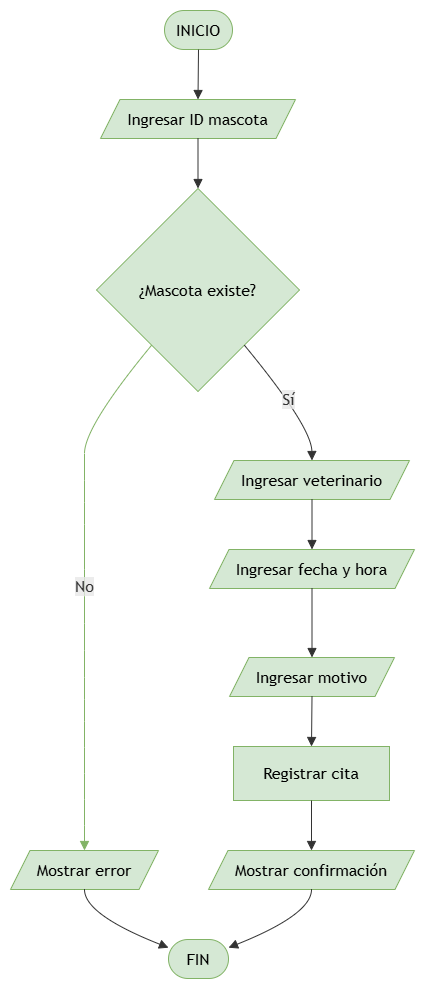

The diagram above was exported from draw.io. Its source (the exported page's mxGraphModel, read from the mxfile embedded in the PNG):
<mxGraphModel dx="846" dy="451" grid="1" gridSize="10" guides="1" tooltips="1" connect="1" arrows="1" fold="1" page="1" pageScale="1" pageWidth="827" pageHeight="1169" math="0" shadow="0">
  <root>
    <mxCell id="0" />
    <mxCell id="1" parent="0" />
    <UserObject label="" mermaidData="{&#10;  &quot;data&quot;: &quot;graph TD;\n A([INICIO]) --&gt; B[/Ingresar ID mascota/]\nB --&gt; C{¿Mascota existe?}\nC -- No --&gt; D[/Mostrar error/]\nD --&gt; Z([FIN])\nC -- Sí --&gt; E[/Ingresar veterinario/]\nE --&gt; F[/Ingresar fecha y hora/]\nF --&gt; G[/Ingresar motivo/]\nG --&gt; H[Registrar cita]\nH --&gt; I[/Mostrar confirmación/]\nI --&gt; Z\n&quot;,&#10;  &quot;config&quot;: null&#10;}" id="8YFgytmnXRo1MlPRIM5y-1">
      <mxCell connectable="0" parent="1" style="group;transparentBounds=1;editIcon=1;lockedGroup=0;groupPadding=10;" vertex="1">
        <mxGeometry as="geometry" />
      </mxCell>
    </UserObject>
    <UserObject label="INICIO" mermaidId="n:A" mermaidBaseStyle="html=1;rounded=1;whiteSpace=wrap;arcSize=50;strokeWidth=1;fillColor=light-dark(#ECECFF,#1f2020);strokeColor=light-dark(#9370DB,#cccccc);fontColor=light-dark(#333333,#cccccc);fontFamily=Trebuchet MS,Verdana,Arial,sans-serif;fontSize=16;" mermaidBaseValue="INICIO" id="8YFgytmnXRo1MlPRIM5y-2">
      <mxCell parent="8YFgytmnXRo1MlPRIM5y-1" style="html=1;rounded=1;whiteSpace=wrap;arcSize=50;strokeWidth=1;fillColor=#d5e8d4;strokeColor=#82b366;fontFamily=Trebuchet MS,Verdana,Arial,sans-serif;fontSize=16;" vertex="1">
        <mxGeometry height="39" width="68" x="184" y="30" as="geometry" />
      </mxCell>
    </UserObject>
    <UserObject label="Ingresar ID mascota" mermaidId="n:B" mermaidBaseStyle="html=1;shape=parallelogram;perimeter=parallelogramPerimeter;fixedSize=1;size=19.5;strokeWidth=1;whiteSpace=wrap;fillColor=light-dark(#ECECFF,#1f2020);strokeColor=light-dark(#9370DB,#cccccc);fontColor=light-dark(#333333,#cccccc);fontFamily=Trebuchet MS,Verdana,Arial,sans-serif;fontSize=16;" mermaidBaseValue="Ingresar ID mascota" id="8YFgytmnXRo1MlPRIM5y-3">
      <mxCell parent="8YFgytmnXRo1MlPRIM5y-1" style="html=1;shape=parallelogram;perimeter=parallelogramPerimeter;fixedSize=1;size=19.5;strokeWidth=1;whiteSpace=wrap;fillColor=#d5e8d4;strokeColor=#82b366;fontFamily=Trebuchet MS,Verdana,Arial,sans-serif;fontSize=16;" vertex="1">
        <mxGeometry height="39" width="195" x="120" y="119" as="geometry" />
      </mxCell>
    </UserObject>
    <UserObject label="¿Mascota existe?" mermaidId="n:C" mermaidBaseStyle="rhombus;html=1;strokeWidth=1;whiteSpace=wrap;fillColor=light-dark(#ECECFF,#1f2020);strokeColor=light-dark(#9370DB,#cccccc);fontColor=light-dark(#333333,#cccccc);fontFamily=Trebuchet MS,Verdana,Arial,sans-serif;fontSize=16;" mermaidBaseValue="¿Mascota existe?" id="8YFgytmnXRo1MlPRIM5y-4">
      <mxCell parent="8YFgytmnXRo1MlPRIM5y-1" style="rhombus;html=1;strokeWidth=1;whiteSpace=wrap;fillColor=#d5e8d4;strokeColor=#82b366;fontFamily=Trebuchet MS,Verdana,Arial,sans-serif;fontSize=16;" vertex="1">
        <mxGeometry height="203" width="203" x="116" y="208" as="geometry" />
      </mxCell>
    </UserObject>
    <UserObject label="Mostrar error" mermaidId="n:D" mermaidBaseStyle="html=1;shape=parallelogram;perimeter=parallelogramPerimeter;fixedSize=1;size=19.5;strokeWidth=1;whiteSpace=wrap;fillColor=light-dark(#ECECFF,#1f2020);strokeColor=light-dark(#9370DB,#cccccc);fontColor=light-dark(#333333,#cccccc);fontFamily=Trebuchet MS,Verdana,Arial,sans-serif;fontSize=16;" mermaidBaseValue="Mostrar error" id="8YFgytmnXRo1MlPRIM5y-5">
      <mxCell parent="8YFgytmnXRo1MlPRIM5y-1" style="html=1;shape=parallelogram;perimeter=parallelogramPerimeter;fixedSize=1;size=19.5;strokeWidth=1;whiteSpace=wrap;fillColor=#d5e8d4;strokeColor=#82b366;fontFamily=Trebuchet MS,Verdana,Arial,sans-serif;fontSize=16;" vertex="1">
        <mxGeometry height="39" width="148" x="30" y="870" as="geometry" />
      </mxCell>
    </UserObject>
    <UserObject label="FIN" mermaidId="n:Z" mermaidBaseStyle="html=1;rounded=1;whiteSpace=wrap;arcSize=50;strokeWidth=1;fillColor=light-dark(#ECECFF,#1f2020);strokeColor=light-dark(#9370DB,#cccccc);fontColor=light-dark(#333333,#cccccc);fontFamily=Trebuchet MS,Verdana,Arial,sans-serif;fontSize=16;" mermaidBaseValue="FIN" id="8YFgytmnXRo1MlPRIM5y-6">
      <mxCell parent="8YFgytmnXRo1MlPRIM5y-1" style="html=1;rounded=1;whiteSpace=wrap;arcSize=50;strokeWidth=1;fillColor=#d5e8d4;strokeColor=#82b366;fontFamily=Trebuchet MS,Verdana,Arial,sans-serif;fontSize=16;" vertex="1">
        <mxGeometry height="39" width="60" x="188" y="959" as="geometry" />
      </mxCell>
    </UserObject>
    <UserObject label="Ingresar veterinario" mermaidId="n:E" mermaidBaseStyle="html=1;shape=parallelogram;perimeter=parallelogramPerimeter;fixedSize=1;size=19.5;strokeWidth=1;whiteSpace=wrap;fillColor=light-dark(#ECECFF,#1f2020);strokeColor=light-dark(#9370DB,#cccccc);fontColor=light-dark(#333333,#cccccc);fontFamily=Trebuchet MS,Verdana,Arial,sans-serif;fontSize=16;" mermaidBaseValue="Ingresar veterinario" id="8YFgytmnXRo1MlPRIM5y-7">
      <mxCell parent="8YFgytmnXRo1MlPRIM5y-1" style="html=1;shape=parallelogram;perimeter=parallelogramPerimeter;fixedSize=1;size=19.5;strokeWidth=1;whiteSpace=wrap;fillColor=#d5e8d4;strokeColor=#82b366;fontFamily=Trebuchet MS,Verdana,Arial,sans-serif;fontSize=16;" vertex="1">
        <mxGeometry height="39" width="195" x="234" y="480" as="geometry" />
      </mxCell>
    </UserObject>
    <UserObject label="Ingresar fecha y hora" mermaidId="n:F" mermaidBaseStyle="html=1;shape=parallelogram;perimeter=parallelogramPerimeter;fixedSize=1;size=19.5;strokeWidth=1;whiteSpace=wrap;fillColor=light-dark(#ECECFF,#1f2020);strokeColor=light-dark(#9370DB,#cccccc);fontColor=light-dark(#333333,#cccccc);fontFamily=Trebuchet MS,Verdana,Arial,sans-serif;fontSize=16;" mermaidBaseValue="Ingresar fecha y hora" id="8YFgytmnXRo1MlPRIM5y-8">
      <mxCell parent="8YFgytmnXRo1MlPRIM5y-1" style="html=1;shape=parallelogram;perimeter=parallelogramPerimeter;fixedSize=1;size=19.5;strokeWidth=1;whiteSpace=wrap;fillColor=#d5e8d4;strokeColor=#82b366;fontFamily=Trebuchet MS,Verdana,Arial,sans-serif;fontSize=16;" vertex="1">
        <mxGeometry height="39" width="205" x="229" y="569" as="geometry" />
      </mxCell>
    </UserObject>
    <UserObject label="Ingresar motivo" mermaidId="n:G" mermaidBaseStyle="html=1;shape=parallelogram;perimeter=parallelogramPerimeter;fixedSize=1;size=19.5;strokeWidth=1;whiteSpace=wrap;fillColor=light-dark(#ECECFF,#1f2020);strokeColor=light-dark(#9370DB,#cccccc);fontColor=light-dark(#333333,#cccccc);fontFamily=Trebuchet MS,Verdana,Arial,sans-serif;fontSize=16;" mermaidBaseValue="Ingresar motivo" id="8YFgytmnXRo1MlPRIM5y-9">
      <mxCell parent="8YFgytmnXRo1MlPRIM5y-1" style="html=1;shape=parallelogram;perimeter=parallelogramPerimeter;fixedSize=1;size=19.5;strokeWidth=1;whiteSpace=wrap;fillColor=#d5e8d4;strokeColor=#82b366;fontFamily=Trebuchet MS,Verdana,Arial,sans-serif;fontSize=16;" vertex="1">
        <mxGeometry height="39" width="165" x="249" y="677" as="geometry" />
      </mxCell>
    </UserObject>
    <UserObject label="Registrar cita" mermaidId="n:H" mermaidBaseStyle="html=1;whiteSpace=wrap;strokeWidth=1;fillColor=light-dark(#ECECFF,#1f2020);strokeColor=light-dark(#9370DB,#cccccc);fontColor=light-dark(#333333,#cccccc);fontFamily=Trebuchet MS,Verdana,Arial,sans-serif;fontSize=16;" mermaidBaseValue="Registrar cita" id="8YFgytmnXRo1MlPRIM5y-10">
      <mxCell parent="8YFgytmnXRo1MlPRIM5y-1" style="html=1;whiteSpace=wrap;strokeWidth=1;fillColor=#d5e8d4;strokeColor=#82b366;fontFamily=Trebuchet MS,Verdana,Arial,sans-serif;fontSize=16;" vertex="1">
        <mxGeometry height="54" width="156" x="253" y="766" as="geometry" />
      </mxCell>
    </UserObject>
    <UserObject label="Mostrar confirmación" mermaidId="n:I" mermaidBaseStyle="html=1;shape=parallelogram;perimeter=parallelogramPerimeter;fixedSize=1;size=19.5;strokeWidth=1;whiteSpace=wrap;fillColor=light-dark(#ECECFF,#1f2020);strokeColor=light-dark(#9370DB,#cccccc);fontColor=light-dark(#333333,#cccccc);fontFamily=Trebuchet MS,Verdana,Arial,sans-serif;fontSize=16;" mermaidBaseValue="Mostrar confirmación" id="8YFgytmnXRo1MlPRIM5y-11">
      <mxCell parent="8YFgytmnXRo1MlPRIM5y-1" style="html=1;shape=parallelogram;perimeter=parallelogramPerimeter;fixedSize=1;size=19.5;strokeWidth=1;whiteSpace=wrap;fillColor=#d5e8d4;strokeColor=#82b366;fontFamily=Trebuchet MS,Verdana,Arial,sans-serif;fontSize=16;" vertex="1">
        <mxGeometry height="39" width="206" x="228" y="870" as="geometry" />
      </mxCell>
    </UserObject>
    <UserObject label="" mermaidId="e:A-&gt;B#0" mermaidBaseStyle="curved=1;startArrow=none;endArrow=block;endSize=7;strokeColor=light-dark(#333333,#cccccc);exitX=0.5;exitY=1;entryX=0.5;entryY=0;" mermaidBaseValue="" id="8YFgytmnXRo1MlPRIM5y-12">
      <mxCell edge="1" parent="8YFgytmnXRo1MlPRIM5y-1" source="8YFgytmnXRo1MlPRIM5y-2" style="curved=1;startArrow=none;endArrow=block;endSize=7;strokeColor=light-dark(#333333,#cccccc);exitX=0.5;exitY=1;entryX=0.5;entryY=0;rounded=0;" target="8YFgytmnXRo1MlPRIM5y-3">
        <mxGeometry relative="1" as="geometry">
          <Array as="points" />
        </mxGeometry>
      </mxCell>
    </UserObject>
    <UserObject label="" mermaidId="e:B-&gt;C#0" mermaidBaseStyle="curved=1;startArrow=none;endArrow=block;endSize=7;strokeColor=light-dark(#333333,#cccccc);exitX=0.5;exitY=1;entryX=0.5;entryY=0;" mermaidBaseValue="" id="8YFgytmnXRo1MlPRIM5y-13">
      <mxCell edge="1" parent="8YFgytmnXRo1MlPRIM5y-1" source="8YFgytmnXRo1MlPRIM5y-3" style="curved=1;startArrow=none;endArrow=block;endSize=7;strokeColor=light-dark(#333333,#cccccc);exitX=0.5;exitY=1;entryX=0.5;entryY=0;rounded=0;" target="8YFgytmnXRo1MlPRIM5y-4">
        <mxGeometry relative="1" as="geometry">
          <Array as="points" />
        </mxGeometry>
      </mxCell>
    </UserObject>
    <UserObject label="No" mermaidId="e:C-&gt;D#0" mermaidBaseStyle="curved=1;startArrow=none;endArrow=block;endSize=7;strokeColor=light-dark(#333333,#cccccc);html=1;fontSize=16;labelBackgroundColor=light-dark(#E8E8E88D,#2a2a2a8D);fontFamily=Trebuchet MS,Verdana,Arial,sans-serif;fontColor=light-dark(#333333,#cccccc);exitX=0.08;exitY=1;entryX=0.5;entryY=0;" mermaidBaseValue="No" id="8YFgytmnXRo1MlPRIM5y-14">
      <mxCell edge="1" parent="8YFgytmnXRo1MlPRIM5y-1" source="8YFgytmnXRo1MlPRIM5y-4" style="curved=1;startArrow=none;endArrow=block;endSize=7;strokeColor=#82b366;html=1;fontSize=16;labelBackgroundColor=light-dark(#E8E8E88D,#2a2a2a8D);fontFamily=Trebuchet MS,Verdana,Arial,sans-serif;fontColor=light-dark(#333333,#cccccc);exitX=0.08;exitY=1;entryX=0.5;entryY=0;rounded=0;fillColor=#d5e8d4;" target="8YFgytmnXRo1MlPRIM5y-5">
        <mxGeometry relative="1" as="geometry">
          <Array as="points">
            <mxPoint x="104" y="446" />
            <mxPoint x="104" y="500" />
            <mxPoint x="104" y="544" />
            <mxPoint x="104" y="589" />
            <mxPoint x="104" y="643" />
            <mxPoint x="104" y="697" />
            <mxPoint x="104" y="741" />
            <mxPoint x="104" y="793" />
            <mxPoint x="104" y="845" />
          </Array>
        </mxGeometry>
      </mxCell>
    </UserObject>
    <UserObject label="" mermaidId="e:D-&gt;Z#0" mermaidBaseStyle="curved=1;startArrow=none;endArrow=block;endSize=7;strokeColor=light-dark(#333333,#cccccc);exitX=0.5;exitY=1;entryX=0;entryY=0.21;" mermaidBaseValue="" id="8YFgytmnXRo1MlPRIM5y-15">
      <mxCell edge="1" parent="8YFgytmnXRo1MlPRIM5y-1" source="8YFgytmnXRo1MlPRIM5y-5" style="curved=1;startArrow=none;endArrow=block;endSize=7;strokeColor=light-dark(#333333,#cccccc);exitX=0.5;exitY=1;entryX=0;entryY=0.21;rounded=0;" target="8YFgytmnXRo1MlPRIM5y-6">
        <mxGeometry relative="1" as="geometry">
          <Array as="points">
            <mxPoint x="104" y="934" />
          </Array>
        </mxGeometry>
      </mxCell>
    </UserObject>
    <UserObject label="Sí" mermaidId="e:C-&gt;E#0" mermaidBaseStyle="curved=1;startArrow=none;endArrow=block;endSize=7;strokeColor=light-dark(#333333,#cccccc);html=1;fontSize=16;labelBackgroundColor=light-dark(#E8E8E88D,#2a2a2a8D);fontFamily=Trebuchet MS,Verdana,Arial,sans-serif;fontColor=light-dark(#333333,#cccccc);exitX=0.92;exitY=1;entryX=0.5;entryY=0;" mermaidBaseValue="Sí" id="8YFgytmnXRo1MlPRIM5y-16">
      <mxCell edge="1" parent="8YFgytmnXRo1MlPRIM5y-1" source="8YFgytmnXRo1MlPRIM5y-4" style="curved=1;startArrow=none;endArrow=block;endSize=7;strokeColor=light-dark(#333333,#cccccc);html=1;fontSize=16;labelBackgroundColor=light-dark(#E8E8E88D,#2a2a2a8D);fontFamily=Trebuchet MS,Verdana,Arial,sans-serif;fontColor=light-dark(#333333,#cccccc);exitX=0.92;exitY=1;entryX=0.5;entryY=0;rounded=0;" target="8YFgytmnXRo1MlPRIM5y-7">
        <mxGeometry relative="1" as="geometry">
          <Array as="points">
            <mxPoint x="331" y="446" />
          </Array>
        </mxGeometry>
      </mxCell>
    </UserObject>
    <UserObject label="" mermaidId="e:E-&gt;F#0" mermaidBaseStyle="curved=1;startArrow=none;endArrow=block;endSize=7;strokeColor=light-dark(#333333,#cccccc);exitX=0.5;exitY=1;entryX=0.5;entryY=0;" mermaidBaseValue="" id="8YFgytmnXRo1MlPRIM5y-17">
      <mxCell edge="1" parent="8YFgytmnXRo1MlPRIM5y-1" source="8YFgytmnXRo1MlPRIM5y-7" style="curved=1;startArrow=none;endArrow=block;endSize=7;strokeColor=light-dark(#333333,#cccccc);exitX=0.5;exitY=1;entryX=0.5;entryY=0;rounded=0;" target="8YFgytmnXRo1MlPRIM5y-8">
        <mxGeometry relative="1" as="geometry">
          <Array as="points" />
        </mxGeometry>
      </mxCell>
    </UserObject>
    <UserObject label="" mermaidId="e:F-&gt;G#0" mermaidBaseStyle="curved=1;startArrow=none;endArrow=block;endSize=7;strokeColor=light-dark(#333333,#cccccc);exitX=0.5;exitY=1;entryX=0.5;entryY=0;" mermaidBaseValue="" id="8YFgytmnXRo1MlPRIM5y-18">
      <mxCell edge="1" parent="8YFgytmnXRo1MlPRIM5y-1" source="8YFgytmnXRo1MlPRIM5y-8" style="curved=1;startArrow=none;endArrow=block;endSize=7;strokeColor=light-dark(#333333,#cccccc);exitX=0.5;exitY=1;entryX=0.5;entryY=0;rounded=0;" target="8YFgytmnXRo1MlPRIM5y-9">
        <mxGeometry relative="1" as="geometry">
          <Array as="points" />
        </mxGeometry>
      </mxCell>
    </UserObject>
    <UserObject label="" mermaidId="e:G-&gt;H#0" mermaidBaseStyle="curved=1;startArrow=none;endArrow=block;endSize=7;strokeColor=light-dark(#333333,#cccccc);exitX=0.5;exitY=1;entryX=0.5;entryY=0;" mermaidBaseValue="" id="8YFgytmnXRo1MlPRIM5y-19">
      <mxCell edge="1" parent="8YFgytmnXRo1MlPRIM5y-1" source="8YFgytmnXRo1MlPRIM5y-9" style="curved=1;startArrow=none;endArrow=block;endSize=7;strokeColor=light-dark(#333333,#cccccc);exitX=0.5;exitY=1;entryX=0.5;entryY=0;rounded=0;" target="8YFgytmnXRo1MlPRIM5y-10">
        <mxGeometry relative="1" as="geometry">
          <Array as="points" />
        </mxGeometry>
      </mxCell>
    </UserObject>
    <UserObject label="" mermaidId="e:H-&gt;I#0" mermaidBaseStyle="curved=1;startArrow=none;endArrow=block;endSize=7;strokeColor=light-dark(#333333,#cccccc);exitX=0.5;exitY=1;entryX=0.5;entryY=0;" mermaidBaseValue="" id="8YFgytmnXRo1MlPRIM5y-20">
      <mxCell edge="1" parent="8YFgytmnXRo1MlPRIM5y-1" source="8YFgytmnXRo1MlPRIM5y-10" style="curved=1;startArrow=none;endArrow=block;endSize=7;strokeColor=light-dark(#333333,#cccccc);exitX=0.5;exitY=1;entryX=0.5;entryY=0;rounded=0;" target="8YFgytmnXRo1MlPRIM5y-11">
        <mxGeometry relative="1" as="geometry">
          <Array as="points" />
        </mxGeometry>
      </mxCell>
    </UserObject>
    <UserObject label="" mermaidId="e:I-&gt;Z#0" mermaidBaseStyle="curved=1;startArrow=none;endArrow=block;endSize=7;strokeColor=light-dark(#333333,#cccccc);exitX=0.5;exitY=1;entryX=1;entryY=0.21;" mermaidBaseValue="" id="8YFgytmnXRo1MlPRIM5y-21">
      <mxCell edge="1" parent="8YFgytmnXRo1MlPRIM5y-1" source="8YFgytmnXRo1MlPRIM5y-11" style="curved=1;startArrow=none;endArrow=block;endSize=7;strokeColor=light-dark(#333333,#cccccc);exitX=0.5;exitY=1;entryX=1;entryY=0.21;rounded=0;" target="8YFgytmnXRo1MlPRIM5y-6">
        <mxGeometry relative="1" as="geometry">
          <Array as="points">
            <mxPoint x="331" y="934" />
          </Array>
        </mxGeometry>
      </mxCell>
    </UserObject>
  </root>
</mxGraphModel>